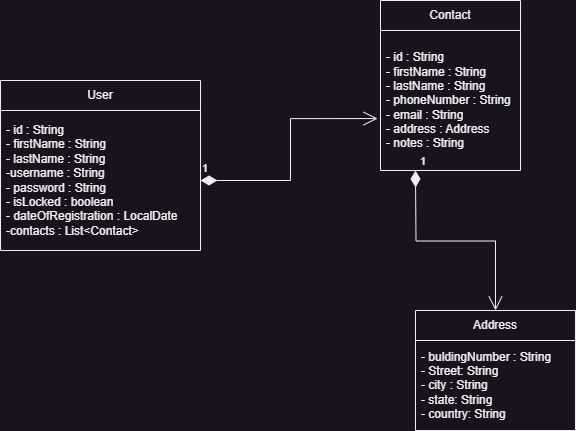

The diagram above was exported from draw.io. Its source (the exported page's mxGraphModel, read from the mxfile embedded in the PNG):
<mxGraphModel dx="864" dy="508" grid="1" gridSize="10" guides="1" tooltips="1" connect="1" arrows="1" fold="1" page="1" pageScale="1" pageWidth="850" pageHeight="1100" math="0" shadow="0">
  <root>
    <mxCell id="0" />
    <mxCell id="1" parent="0" />
    <mxCell id="LK2Yj-1N8rA8cfuInX57-11" value="User" style="swimlane;fontStyle=0;childLayout=stackLayout;horizontal=1;startSize=30;horizontalStack=0;resizeParent=1;resizeParentMax=0;resizeLast=0;collapsible=1;marginBottom=0;whiteSpace=wrap;html=1;" parent="1" vertex="1">
      <mxGeometry x="10" y="90" width="200" height="170" as="geometry" />
    </mxCell>
    <mxCell id="LK2Yj-1N8rA8cfuInX57-12" value="- id : String&lt;br&gt;- firstName : String&amp;nbsp;&lt;br&gt;- lastName : String&lt;br&gt;-username : String&lt;br&gt;- password : String&lt;br&gt;- isLocked : boolean&lt;br&gt;- dateOfRegistration : LocalDate&lt;br&gt;-contacts : List&amp;lt;Contact&amp;gt;" style="text;strokeColor=none;fillColor=none;align=left;verticalAlign=middle;spacingLeft=4;spacingRight=4;overflow=hidden;points=[[0,0.5],[1,0.5]];portConstraint=eastwest;rotatable=0;whiteSpace=wrap;html=1;" parent="LK2Yj-1N8rA8cfuInX57-11" vertex="1">
      <mxGeometry y="30" width="200" height="140" as="geometry" />
    </mxCell>
    <mxCell id="LK2Yj-1N8rA8cfuInX57-17" value="Contact&lt;br&gt;" style="swimlane;fontStyle=0;childLayout=stackLayout;horizontal=1;startSize=30;horizontalStack=0;resizeParent=1;resizeParentMax=0;resizeLast=0;collapsible=1;marginBottom=0;whiteSpace=wrap;html=1;" parent="1" vertex="1">
      <mxGeometry x="390" y="10" width="140" height="170" as="geometry" />
    </mxCell>
    <mxCell id="LK2Yj-1N8rA8cfuInX57-18" value="- id : String&lt;br&gt;- firstName : String&lt;br&gt;- lastName : String&amp;nbsp;&lt;br&gt;- phoneNumber : String&lt;br&gt;- email : String&lt;br&gt;- address : Address&lt;br&gt;- notes : String" style="text;strokeColor=none;fillColor=none;align=left;verticalAlign=middle;spacingLeft=4;spacingRight=4;overflow=hidden;points=[[0,0.5],[1,0.5]];portConstraint=eastwest;rotatable=0;whiteSpace=wrap;html=1;" parent="LK2Yj-1N8rA8cfuInX57-17" vertex="1">
      <mxGeometry y="30" width="140" height="140" as="geometry" />
    </mxCell>
    <mxCell id="LK2Yj-1N8rA8cfuInX57-24" value="Address" style="swimlane;fontStyle=0;childLayout=stackLayout;horizontal=1;startSize=30;horizontalStack=0;resizeParent=1;resizeParentMax=0;resizeLast=0;collapsible=1;marginBottom=0;whiteSpace=wrap;html=1;" parent="1" vertex="1">
      <mxGeometry x="425" y="320" width="160" height="120" as="geometry" />
    </mxCell>
    <mxCell id="LK2Yj-1N8rA8cfuInX57-25" value="- buldingNumber : String&lt;br&gt;- Street: String&lt;br&gt;- city : String&lt;br&gt;- state: String&lt;br&gt;- country: String&lt;br&gt;" style="text;strokeColor=none;fillColor=none;align=left;verticalAlign=middle;spacingLeft=4;spacingRight=4;overflow=hidden;points=[[0,0.5],[1,0.5]];portConstraint=eastwest;rotatable=0;whiteSpace=wrap;html=1;" parent="LK2Yj-1N8rA8cfuInX57-24" vertex="1">
      <mxGeometry y="30" width="160" height="90" as="geometry" />
    </mxCell>
    <mxCell id="LK2Yj-1N8rA8cfuInX57-30" value="1" style="endArrow=open;html=1;endSize=12;startArrow=diamondThin;startSize=14;startFill=1;edgeStyle=orthogonalEdgeStyle;align=left;verticalAlign=bottom;rounded=0;entryX=-0.021;entryY=0.629;entryDx=0;entryDy=0;entryPerimeter=0;" parent="1" source="LK2Yj-1N8rA8cfuInX57-12" target="LK2Yj-1N8rA8cfuInX57-18" edge="1">
      <mxGeometry x="-1" y="3" relative="1" as="geometry">
        <mxPoint x="70" y="270" as="sourcePoint" />
        <mxPoint x="230" y="270" as="targetPoint" />
      </mxGeometry>
    </mxCell>
    <mxCell id="LK2Yj-1N8rA8cfuInX57-31" value="1" style="endArrow=open;html=1;endSize=12;startArrow=diamondThin;startSize=14;startFill=1;edgeStyle=orthogonalEdgeStyle;align=left;verticalAlign=bottom;rounded=0;entryX=0.5;entryY=0;entryDx=0;entryDy=0;" parent="1" target="LK2Yj-1N8rA8cfuInX57-24" edge="1">
      <mxGeometry x="-1" y="3" relative="1" as="geometry">
        <mxPoint x="424.96" y="180" as="sourcePoint" />
        <mxPoint x="405" y="300" as="targetPoint" />
      </mxGeometry>
    </mxCell>
  </root>
</mxGraphModel>